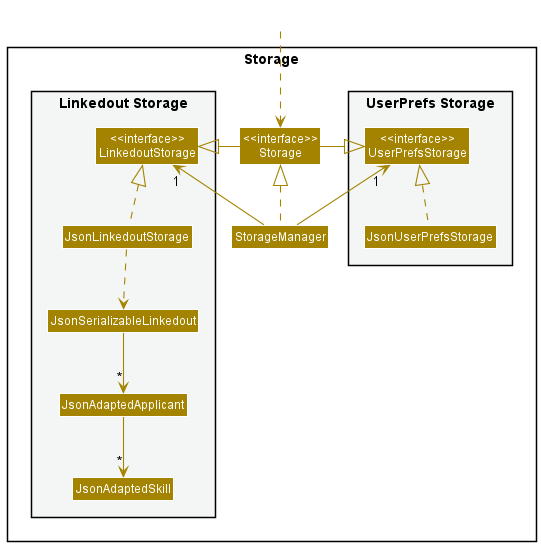

The diagram above was rendered by PlantUML. Its source (embedded in the PNG):
@startuml
!include style.puml
skinparam arrowThickness 1.1
skinparam arrowColor STORAGE_COLOR
skinparam classBackgroundColor STORAGE_COLOR

package Storage{

package "UserPrefs Storage" #F4F6F6{
Class "<<interface>>\nUserPrefsStorage" as UserPrefsStorage
Class JsonUserPrefsStorage
}

Class "<<interface>>\nStorage" as Storage
Class StorageManager

package "Linkedout Storage" #F4F6F6{
Class "<<interface>>\nLinkedoutStorage" as LinkedoutStorage
Class JsonLinkedoutStorage
Class JsonSerializableLinkedout
Class JsonAdaptedApplicant
Class JsonAdaptedSkill
}

}

Class HiddenOutside #FFFFFF
HiddenOutside ..> Storage

StorageManager .up.|> Storage
StorageManager -up-> "1" UserPrefsStorage
StorageManager -up-> "1" LinkedoutStorage

Storage -left-|> UserPrefsStorage
Storage -right-|> LinkedoutStorage

JsonUserPrefsStorage .up.|> UserPrefsStorage
JsonLinkedoutStorage .up.|> LinkedoutStorage
JsonLinkedoutStorage ..> JsonSerializableLinkedout
JsonSerializableLinkedout --> "*" JsonAdaptedApplicant
JsonAdaptedApplicant --> "*" JsonAdaptedSkill

@enduml